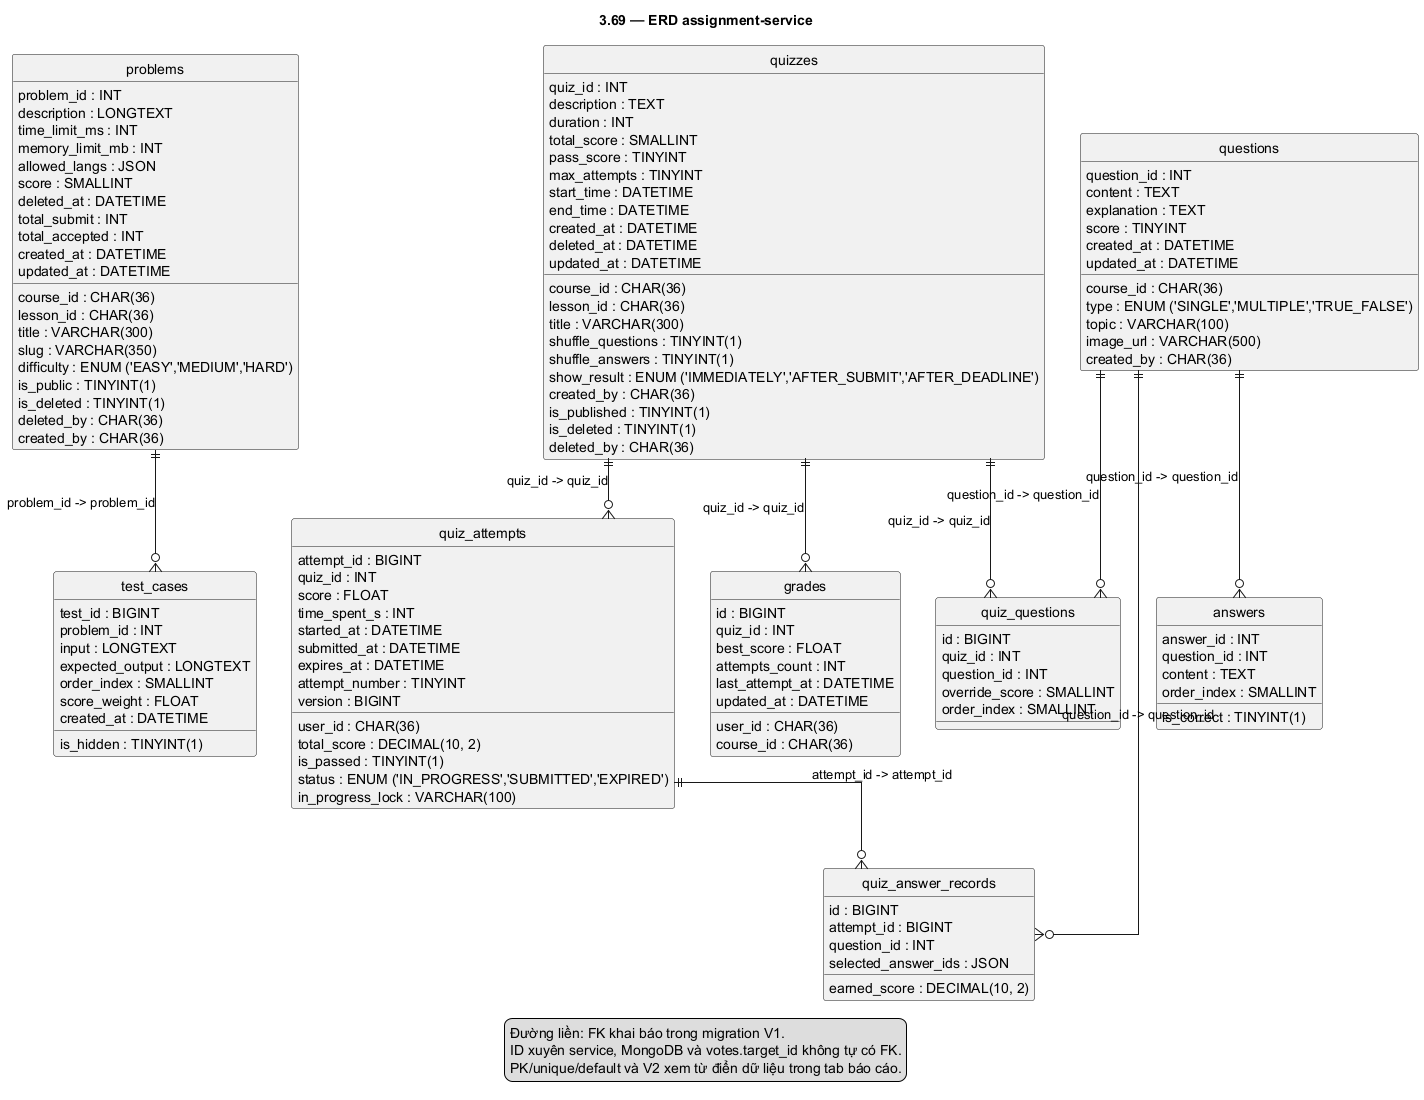

The diagram above was rendered by PlantUML. Its source (embedded in the PNG):
@startuml
skinparam defaultFontName DejaVu Sans
skinparam shadowing false
hide footbox
title 3.69 — ERD assignment-service
top to bottom direction
hide circle
skinparam linetype ortho
entity "problems" as problems {
problem_id : INT
course_id : CHAR(36)
lesson_id : CHAR(36)
title : VARCHAR(300)
slug : VARCHAR(350)
description : LONGTEXT
difficulty : ENUM ('EASY','MEDIUM','HARD')
time_limit_ms : INT
memory_limit_mb : INT
allowed_langs : JSON
score : SMALLINT
is_public : TINYINT(1)
is_deleted : TINYINT(1)
deleted_at : DATETIME
deleted_by : CHAR(36)
total_submit : INT
total_accepted : INT
created_by : CHAR(36)
created_at : DATETIME
updated_at : DATETIME
}
entity "test_cases" as test_cases {
test_id : BIGINT
problem_id : INT
input : LONGTEXT
expected_output : LONGTEXT
is_hidden : TINYINT(1)
order_index : SMALLINT
score_weight : FLOAT
created_at : DATETIME
}
entity "quizzes" as quizzes {
quiz_id : INT
course_id : CHAR(36)
lesson_id : CHAR(36)
title : VARCHAR(300)
description : TEXT
duration : INT
total_score : SMALLINT
pass_score : TINYINT
max_attempts : TINYINT
shuffle_questions : TINYINT(1)
shuffle_answers : TINYINT(1)
show_result : ENUM ('IMMEDIATELY','AFTER_SUBMIT','AFTER_DEADLINE')
start_time : DATETIME
end_time : DATETIME
created_by : CHAR(36)
created_at : DATETIME
is_published : TINYINT(1)
is_deleted : TINYINT(1)
deleted_at : DATETIME
deleted_by : CHAR(36)
updated_at : DATETIME
}
entity "questions" as questions {
question_id : INT
course_id : CHAR(36)
content : TEXT
type : ENUM ('SINGLE','MULTIPLE','TRUE_FALSE')
topic : VARCHAR(100)
explanation : TEXT
score : TINYINT
image_url : VARCHAR(500)
created_by : CHAR(36)
created_at : DATETIME
updated_at : DATETIME
}
entity "answers" as answers {
answer_id : INT
question_id : INT
content : TEXT
is_correct : TINYINT(1)
order_index : SMALLINT
}
entity "quiz_questions" as quiz_questions {
id : BIGINT
quiz_id : INT
question_id : INT
override_score : SMALLINT
order_index : SMALLINT
}
entity "quiz_attempts" as quiz_attempts {
attempt_id : BIGINT
quiz_id : INT
user_id : CHAR(36)
score : FLOAT
total_score : DECIMAL(10, 2)
is_passed : TINYINT(1)
time_spent_s : INT
status : ENUM ('IN_PROGRESS','SUBMITTED','EXPIRED')
started_at : DATETIME
submitted_at : DATETIME
expires_at : DATETIME
attempt_number : TINYINT
in_progress_lock : VARCHAR(100)
version : BIGINT
}
entity "quiz_answer_records" as quiz_answer_records {
id : BIGINT
attempt_id : BIGINT
question_id : INT
selected_answer_ids : JSON
earned_score : DECIMAL(10, 2)
}
entity "grades" as grades {
id : BIGINT
user_id : CHAR(36)
course_id : CHAR(36)
quiz_id : INT
best_score : FLOAT
attempts_count : INT
last_attempt_at : DATETIME
updated_at : DATETIME
}
problems ||--o{ test_cases : "problem_id -> problem_id"
questions ||--o{ answers : "question_id -> question_id"
quizzes ||--o{ quiz_questions : "quiz_id -> quiz_id"
questions ||--o{ quiz_questions : "question_id -> question_id"
quizzes ||--o{ quiz_attempts : "quiz_id -> quiz_id"
quiz_attempts ||--o{ quiz_answer_records : "attempt_id -> attempt_id"
questions ||--o{ quiz_answer_records : "question_id -> question_id"
quizzes ||--o{ grades : "quiz_id -> quiz_id"
legend bottom
Đường liền: FK khai báo trong migration V1.
ID xuyên service, MongoDB và votes.target_id không tự có FK.
PK/unique/default và V2 xem từ điển dữ liệu trong tab báo cáo.
endlegend
@enduml